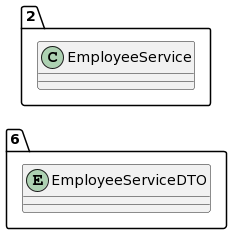

The diagram above was rendered by PlantUML. Its source (embedded in the PNG):
@startuml
allow_mixing
left to right direction
package "6"{
entity EmployeeServiceDTO

}
package "2"{
class EmployeeService
}
@enduml